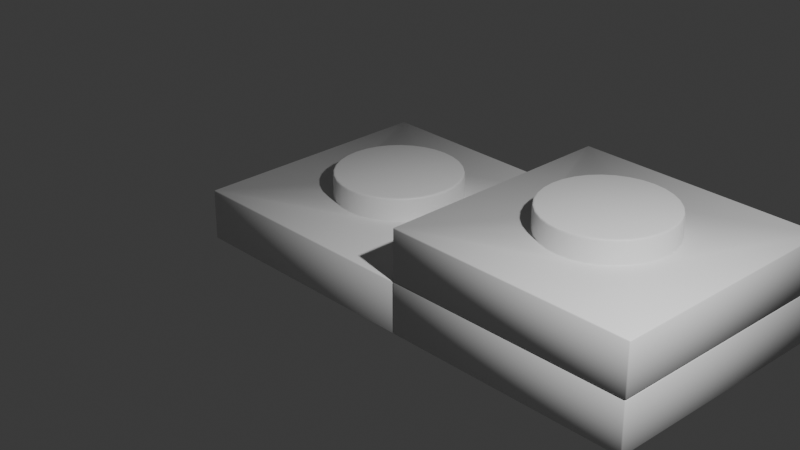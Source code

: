 # Source: lego-tile.blend  (saved by Blender 5.0.118; exported with 4.5.12 LTS)
import bpy
from mathutils import Matrix  # noqa: F401  (used for matrix-valued properties, if any)

bpy.ops.wm.read_factory_settings(use_empty=True)
scene = bpy.context.scene
scene.name = 'Scene'

# ---- collections
col_collection = bpy.data.collections.new('Collection'); scene.collection.children.link(col_collection)

# ---- materials (node trees are filled in below, after node groups)
mat_material = bpy.data.materials.new('Material')
mat_material.alpha_threshold = 0.0
mat_material.use_backface_culling_lightprobe_volume = False
mat_material.roughness = 0.5
mat_material.line_color = (0.0, 0.0, 0.0, 1.0)

# ---- material node trees
mat_material.use_nodes = True; mat_material.node_tree.nodes.clear()
_N = mat_material.node_tree.nodes; _L = mat_material.node_tree.links
n0 = _N.new('ShaderNodeOutputMaterial'); n0.name = 'Material Output'; n0.location = (200, 100)
n1 = _N.new('ShaderNodeBsdfPrincipled'); n1.name = 'Principled BSDF'; n1.location = (-200, 100)
_L.new(n1.outputs[0], n0.inputs[0])
n0.is_active_output = True

# ---- world
world_world = bpy.data.worlds.new('World'); scene.world = world_world
world_world.use_nodes = True; world_world.node_tree.nodes.clear()
_N = world_world.node_tree.nodes; _L = world_world.node_tree.links
n0 = _N.new('ShaderNodeOutputWorld'); n0.name = 'World Output'; n0.location = (200, 100)
n1 = _N.new('ShaderNodeBackground'); n1.name = 'Background'; n1.location = (-200, 100)
n1.inputs[0].default_value = (0.05088, 0.05088, 0.05088, 1.0)
_L.new(n1.outputs[0], n0.inputs[0])
n0.is_active_output = True
world_world.color = (0.05088, 0.05088, 0.05088)
world_world.sun_shadow_jitter_overblur = 0.0

# ---- cameras
cam_camera = bpy.data.cameras.new('Camera')
cam_camera.clip_end = 100.0
cam_camera.lens = 66.0
cam_camera.ortho_scale = 7.314

# ---- lights
light_light = bpy.data.lights.new('Light', 'POINT')
light_light.energy = 1000.0
light_light.shadow_soft_size = 0.1

# ---- meshes
me_cube = bpy.data.meshes.new('Cube')
me_cube.from_pydata([(1.0, 1.0, 0.2039), (1.0, 1.0, -0.2039), (1.0, -1.0, 0.2039), (1.164e-10, 0.49, 0.3897), (1.0, -1.0, -0.2039), (0.0, 0.5, 0.3797), (-1.0, 1.0, 0.2039), (-1.0, 1.0, -0.2039), (-1.0, -1.0, 0.2039), (0.09558, 0.4805, 0.3897), (-1.0, -1.0, -0.2039), (0.09755, 0.4904, 0.3797), (0.1875, 0.4527, 0.3897), (0.1913, 0.4619, 0.3797), (0.2722, 0.4074, 0.3897), (0.2778, 0.4157, 0.3797), (0.3464, 0.3464, 0.3897), (0.3536, 0.3536, 0.3797), (0.4074, 0.2722, 0.3897), (0.4157, 0.2778, 0.3797), (0.4527, 0.1875, 0.3897), (0.4619, 0.1913, 0.3797), (0.4805, 0.09558, 0.3897), (0.4904, 0.09755, 0.3797), (0.49, -1.164e-10, 0.3897), (0.5, 0.0, 0.3797), (0.4805, -0.09558, 0.3897), (0.4904, -0.09755, 0.3797), (0.4527, -0.1875, 0.3897), (0.4619, -0.1913, 0.3797), (0.4074, -0.2722, 0.3897), (0.4157, -0.2778, 0.3797), (0.3464, -0.3464, 0.3897), (0.3536, -0.3536, 0.3797), (0.2722, -0.4074, 0.3897), (0.2778, -0.4157, 0.3797), (0.1875, -0.4527, 0.3897), (0.1913, -0.4619, 0.3797), (0.09558, -0.4805, 0.3897), (0.09755, -0.4904, 0.3797), (-1.164e-10, -0.49, 0.3897), (0.0, -0.5, 0.3797), (-0.09558, -0.4805, 0.3897), (-0.09755, -0.4904, 0.3797), (-0.1875, -0.4527, 0.3897), (-0.1913, -0.4619, 0.3797), (-0.2722, -0.4074, 0.3897), (-0.2778, -0.4157, 0.3797), (-0.3464, -0.3464, 0.3897), (-0.3536, -0.3536, 0.3797), (-0.4074, -0.2722, 0.3897), (-0.4157, -0.2778, 0.3797), (-0.4527, -0.1875, 0.3897), (-0.4619, -0.1913, 0.3797), (-0.4805, -0.09558, 0.3897), (-0.4904, -0.09755, 0.3797), (-0.49, 1.164e-10, 0.3897), (-0.5, 0.0, 0.3797), (-0.4805, 0.09558, 0.3897), (-0.4904, 0.09755, 0.3797), (-0.4527, 0.1875, 0.3897), (-0.4619, 0.1913, 0.3797), (-0.4074, 0.2722, 0.3897), (-0.4157, 0.2778, 0.3797), (-0.3464, 0.3464, 0.3897), (-0.3536, 0.3536, 0.3797), (-0.2722, 0.4074, 0.3897), (-0.2778, 0.4157, 0.3797), (-0.1875, 0.4527, 0.3897), (-0.1913, 0.4619, 0.3797), (-0.09558, 0.4805, 0.3897), (-0.09755, 0.4904, 0.3797), (-0.5, 0.0, 0.2039), (-0.4904, -0.09755, 0.2039), (-0.4904, 0.09755, 0.2039), (-0.4157, -0.2778, 0.2039), (-0.4157, 0.2778, 0.2039), (-0.3536, -0.3536, 0.2039), (-0.4619, -0.1913, 0.2039), (-0.4619, 0.1913, 0.2039), (-0.2778, 0.4157, 0.2039), (-0.09755, 0.4904, 0.2039), (-0.1913, 0.4619, 0.2039), (0.09755, 0.4904, 0.2039), (0.3536, 0.3536, 0.2039), (0.2778, 0.4157, 0.2039), (0.1913, 0.4619, 0.2039), (0.0, 0.5, 0.2039), (-0.3536, 0.3536, 0.2039), (-0.2778, -0.4157, 0.2039), (-0.09755, -0.4904, 0.2039), (-0.1913, -0.4619, 0.2039), (0.09755, -0.4904, 0.2039), (0.2778, -0.4157, 0.2039), (0.1913, -0.4619, 0.2039), (0.0, -0.5, 0.2039), (0.4157, -0.2778, 0.2039), (0.4157, 0.2778, 0.2039), (0.5, 0.0, 0.2039), (0.4904, -0.09755, 0.2039), (0.4904, 0.09755, 0.2039), (0.4619, -0.1913, 0.2039), (0.4619, 0.1913, 0.2039), (0.3536, -0.3536, 0.2039)], [], [(77, 8, 2, 103, 93, 94, 92, 95, 90, 91, 89), (2, 0, 6, 8, 77, 75, 78, 73, 72, 74, 79, 76, 88, 80, 82, 81, 87, 83, 86, 85, 84, 97, 102, 100, 98, 99, 101, 96, 103), (4, 2, 8, 10), (10, 8, 6, 7), (7, 1, 4, 10), (1, 0, 2, 4), (7, 6, 0, 1), (11, 5, 3, 9), (13, 11, 9, 12), (15, 13, 12, 14), (17, 15, 14, 16), (19, 17, 16, 18), (21, 19, 18, 20), (23, 21, 20, 22), (25, 23, 22, 24), (27, 25, 24, 26), (29, 27, 26, 28), (31, 29, 28, 30), (33, 31, 30, 32), (35, 33, 32, 34), (37, 35, 34, 36), (39, 37, 36, 38), (41, 39, 38, 40), (43, 41, 40, 42), (45, 43, 42, 44), (47, 45, 44, 46), (49, 47, 46, 48), (51, 49, 48, 50), (53, 51, 50, 52), (55, 53, 52, 54), (57, 55, 54, 56), (59, 57, 56, 58), (61, 59, 58, 60), (63, 61, 60, 62), (65, 63, 62, 64), (67, 65, 64, 66), (69, 67, 66, 68), (71, 69, 68, 70), (5, 71, 70, 3), (87, 5, 11, 83), (81, 71, 5, 87), (12, 9, 3, 70, 68, 66, 64, 62, 60, 58, 56, 54, 52, 50, 48, 46, 44, 42, 40, 38, 36, 34, 32, 30, 28, 26, 24, 22, 20, 18, 16, 14), (83, 11, 13, 86), (86, 13, 15, 85), (85, 15, 17, 84), (84, 17, 19, 97), (97, 19, 21, 102), (102, 21, 23, 100), (100, 23, 25, 98), (98, 25, 27, 99), (99, 27, 29, 101), (101, 29, 31, 96), (96, 31, 33, 103), (103, 33, 35, 93), (93, 35, 37, 94), (94, 37, 39, 92), (92, 39, 41, 95), (95, 41, 43, 90), (90, 43, 45, 91), (91, 45, 47, 89), (89, 47, 49, 77), (77, 49, 51, 75), (75, 51, 53, 78), (78, 53, 55, 73), (73, 55, 57, 72), (72, 57, 59, 74), (74, 59, 61, 79), (79, 61, 63, 76), (76, 63, 65, 88), (88, 65, 67, 80), (80, 67, 69, 82), (82, 69, 71, 81)])
me_cube.polygons.foreach_set('use_smooth', [True] * 72)
_uv = me_cube.uv_layers.new(name='UVMap')
_uv.uv.foreach_set('vector', [0.7942, 0.6692, 0.875, 0.75, 0.625, 0.75, 0.7058, 0.6692, 0.7153, 0.677, 0.7261, 0.6827, 0.7378, 0.6863, 0.75, 0.6875, 0.7622, 0.6863, 0.7739, 0.6827, 0.7847, 0.677, 0.625, 0.75, 0.625, 0.5, 0.875, 0.5, 0.875, 0.75, 0.7942, 0.6692, 0.802, 0.6597, 0.8077, 0.6489, 0.8113, 0.6372, 0.8125, 0.625, 0.8113, 0.6128, 0.8077, 0.6011, 0.802, 0.5903, 0.7942, 0.5808, 0.7847, 0.573, 0.7739, 0.5673, 0.7622, 0.5637, 0.75, 0.5625, 0.7378, 0.5637, 0.7261, 0.5673, 0.7153, 0.573, 0.7058, 0.5808, 0.698, 0.5903, 0.6923, 0.6011, 0.6887, 0.6128, 0.6875, 0.625, 0.6887, 0.6372, 0.6923, 0.6489, 0.698, 0.6597, 0.7058, 0.6692, 0.375, 0.75, 0.625, 0.75, 0.625, 1.0, 0.375, 1.0, 0.375, 0.0, 0.625, 0.0, 0.625, 0.25, 0.375, 0.25, 0.125, 0.5, 0.375, 0.5, 0.375, 0.75, 0.125, 0.75, 0.375, 0.5, 0.625, 0.5, 0.625, 0.75, 0.375, 0.75, 0.375, 0.25, 0.625, 0.25, 0.625, 0.5, 0.375, 0.5, 0.2968, 0.4854, 0.25, 0.49, 0.25, 0.4852, 0.2959, 0.4807, 0.3418, 0.4717, 0.2968, 0.4854, 0.2959, 0.4807, 0.34, 0.4673, 0.3833, 0.4496, 0.3418, 0.4717, 0.34, 0.4673, 0.3807, 0.4455, 0.4197, 0.4197, 0.3833, 0.4496, 0.3807, 0.4455, 0.4163, 0.4163, 0.4496, 0.3833, 0.4197, 0.4197, 0.4163, 0.4163, 0.4455, 0.3807, 0.4717, 0.3418, 0.4496, 0.3833, 0.4455, 0.3807, 0.4673, 0.34, 0.4854, 0.2968, 0.4717, 0.3418, 0.4673, 0.34, 0.4807, 0.2959, 0.49, 0.25, 0.4854, 0.2968, 0.4807, 0.2959, 0.4852, 0.25, 0.4854, 0.2032, 0.49, 0.25, 0.4852, 0.25, 0.4807, 0.2041, 0.4717, 0.1582, 0.4854, 0.2032, 0.4807, 0.2041, 0.4673, 0.16, 0.4496, 0.1167, 0.4717, 0.1582, 0.4673, 0.16, 0.4455, 0.1193, 0.4197, 0.08029, 0.4496, 0.1167, 0.4455, 0.1193, 0.4163, 0.0837, 0.3833, 0.05045, 0.4197, 0.08029, 0.4163, 0.0837, 0.3807, 0.05446, 0.3418, 0.02827, 0.3833, 0.05045, 0.3807, 0.05446, 0.34, 0.03272, 0.2968, 0.01461, 0.3418, 0.02827, 0.34, 0.03272, 0.2959, 0.01934, 0.25, 0.01, 0.2968, 0.01461, 0.2959, 0.01934, 0.25, 0.01482, 0.2032, 0.01461, 0.25, 0.01, 0.25, 0.01482, 0.2041, 0.01934, 0.1582, 0.02827, 0.2032, 0.01461, 0.2041, 0.01934, 0.16, 0.03272, 0.1167, 0.05045, 0.1582, 0.02827, 0.16, 0.03272, 0.1193, 0.05446, 0.08029, 0.08029, 0.1167, 0.05045, 0.1193, 0.05446, 0.0837, 0.0837, 0.05045, 0.1167, 0.08029, 0.08029, 0.0837, 0.0837, 0.05446, 0.1193, 0.02827, 0.1582, 0.05045, 0.1167, 0.05446, 0.1193, 0.03272, 0.16, 0.01461, 0.2032, 0.02827, 0.1582, 0.03272, 0.16, 0.01934, 0.2041, 0.01, 0.25, 0.01461, 0.2032, 0.01934, 0.2041, 0.01482, 0.25, 0.01461, 0.2968, 0.01, 0.25, 0.01482, 0.25, 0.01934, 0.2959, 0.02827, 0.3418, 0.01461, 0.2968, 0.01934, 0.2959, 0.03272, 0.34, 0.05045, 0.3833, 0.02827, 0.3418, 0.03272, 0.34, 0.05446, 0.3807, 0.08029, 0.4197, 0.05045, 0.3833, 0.05446, 0.3807, 0.0837, 0.4163, 0.1167, 0.4496, 0.08029, 0.4197, 0.0837, 0.4163, 0.1193, 0.4455, 0.1582, 0.4717, 0.1167, 0.4496, 0.1193, 0.4455, 0.16, 0.4673, 0.2032, 0.4854, 0.1582, 0.4717, 0.16, 0.4673, 0.2041, 0.4807, 0.25, 0.49, 0.2032, 0.4854, 0.2041, 0.4807, 0.25, 0.4852, 1.0, 0.6284, 1.0, 0.98, 0.9688, 0.98, 0.9688, 0.6284, 0.03125, 0.6284, 0.03125, 0.98, 0.0, 0.98, 0.0, 0.6284, 0.34, 0.4673, 0.2959, 0.4807, 0.25, 0.4852, 0.1193, 0.4455, 0.0837, 0.4163, 0.05446, 0.3807, 0.03272, 0.34, 0.01934, 0.2959, 0.01482, 0.25, 0.01934, 0.2041, 0.03272, 0.16, 0.05446, 0.1193, 0.0837, 0.0837, 0.1193, 0.05446, 0.16, 0.03272, 0.2041, 0.01934, 0.25, 0.01482, 0.2959, 0.01934, 0.34, 0.03272, 0.3807, 0.05446, 0.4163, 0.0837, 0.4455, 0.1193, 0.4673, 0.16, 0.4807, 0.2041, 0.4852, 0.25, 0.4807, 0.2959, 0.4673, 0.34, 0.4455, 0.3807, 0.4163, 0.4163, 0.3807, 0.4455, 0.34, 0.4673, 0.2959, 0.4807, 0.9688, 0.6284, 0.9688, 0.98, 0.9375, 0.98, 0.9375, 0.6284, 0.9375, 0.6284, 0.9375, 0.98, 0.9062, 0.98, 0.9062, 0.6284, 0.9062, 0.6284, 0.9062, 0.98, 0.875, 0.98, 0.875, 0.6284, 0.875, 0.6284, 0.875, 0.98, 0.8438, 0.98, 0.8438, 0.6284, 0.8438, 0.6284, 0.8438, 0.98, 0.8125, 0.98, 0.8125, 0.6284, 0.8125, 0.6284, 0.8125, 0.98, 0.7812, 0.98, 0.7812, 0.6284, 0.7812, 0.6284, 0.7812, 0.98, 0.75, 0.98, 0.75, 0.6284, 0.75, 0.6284, 0.75, 0.98, 0.7188, 0.98, 0.7188, 0.6284, 0.7188, 0.6284, 0.7188, 0.98, 0.6875, 0.98, 0.6875, 0.6284, 0.6875, 0.6284, 0.6875, 0.98, 0.6562, 0.98, 0.6562, 0.6284, 0.6562, 0.6284, 0.6562, 0.98, 0.625, 0.98, 0.625, 0.6284, 0.625, 0.6284, 0.625, 0.98, 0.5938, 0.98, 0.5938, 0.6284, 0.5938, 0.6284, 0.5938, 0.98, 0.5625, 0.98, 0.5625, 0.6284, 0.5625, 0.6284, 0.5625, 0.98, 0.5312, 0.98, 0.5312, 0.6284, 0.5312, 0.6284, 0.5312, 0.98, 0.5, 0.98, 0.5, 0.6284, 0.5, 0.6284, 0.5, 0.98, 0.4688, 0.98, 0.4688, 0.6284, 0.4688, 0.6284, 0.4688, 0.98, 0.4375, 0.98, 0.4375, 0.6284, 0.4375, 0.6284, 0.4375, 0.98, 0.4062, 0.98, 0.4062, 0.6284, 0.4062, 0.6284, 0.4062, 0.98, 0.375, 0.98, 0.375, 0.6284, 0.375, 0.6284, 0.375, 0.98, 0.3438, 0.98, 0.3438, 0.6284, 0.3438, 0.6284, 0.3438, 0.98, 0.3125, 0.98, 0.3125, 0.6284, 0.3125, 0.6284, 0.3125, 0.98, 0.2812, 0.98, 0.2812, 0.6284, 0.2812, 0.6284, 0.2812, 0.98, 0.25, 0.98, 0.25, 0.6284, 0.25, 0.6284, 0.25, 0.98, 0.2188, 0.98, 0.2188, 0.6284, 0.2188, 0.6284, 0.2188, 0.98, 0.1875, 0.98, 0.1875, 0.6284, 0.1875, 0.6284, 0.1875, 0.98, 0.1562, 0.98, 0.1562, 0.6284, 0.1562, 0.6284, 0.1562, 0.98, 0.125, 0.98, 0.125, 0.6284, 0.125, 0.6284, 0.125, 0.98, 0.09375, 0.98, 0.09375, 0.6284, 0.09375, 0.6284, 0.09375, 0.98, 0.0625, 0.98, 0.0625, 0.6284, 0.0625, 0.6284, 0.0625, 0.98, 0.03125, 0.98, 0.03125, 0.6284])
me_cube.materials.append(mat_material)
me_cube.use_mirror_vertex_groups = False
me_cube.update()
me_cube_001 = bpy.data.meshes.new('Cube.001')
me_cube_001.from_pydata([(1.0, 1.0, 0.2039), (1.0, 1.0, -0.2039), (1.0, -1.0, 0.2039), (1.164e-10, 0.49, 0.3897), (1.0, -1.0, -0.2039), (0.0, 0.5, 0.3797), (-1.0, 1.0, 0.2039), (-1.0, 1.0, -0.2039), (-1.0, -1.0, 0.2039), (0.09558, 0.4805, 0.3897), (-1.0, -1.0, -0.2039), (0.09755, 0.4904, 0.3797), (0.1875, 0.4527, 0.3897), (0.1913, 0.4619, 0.3797), (0.2722, 0.4074, 0.3897), (0.2778, 0.4157, 0.3797), (0.3464, 0.3464, 0.3897), (0.3536, 0.3536, 0.3797), (0.4074, 0.2722, 0.3897), (0.4157, 0.2778, 0.3797), (0.4527, 0.1875, 0.3897), (0.4619, 0.1913, 0.3797), (0.4805, 0.09558, 0.3897), (0.4904, 0.09755, 0.3797), (0.49, -1.164e-10, 0.3897), (0.5, 0.0, 0.3797), (0.4805, -0.09558, 0.3897), (0.4904, -0.09755, 0.3797), (0.4527, -0.1875, 0.3897), (0.4619, -0.1913, 0.3797), (0.4074, -0.2722, 0.3897), (0.4157, -0.2778, 0.3797), (0.3464, -0.3464, 0.3897), (0.3536, -0.3536, 0.3797), (0.2722, -0.4074, 0.3897), (0.2778, -0.4157, 0.3797), (0.1875, -0.4527, 0.3897), (0.1913, -0.4619, 0.3797), (0.09558, -0.4805, 0.3897), (0.09755, -0.4904, 0.3797), (-1.164e-10, -0.49, 0.3897), (0.0, -0.5, 0.3797), (-0.09558, -0.4805, 0.3897), (-0.09755, -0.4904, 0.3797), (-0.1875, -0.4527, 0.3897), (-0.1913, -0.4619, 0.3797), (-0.2722, -0.4074, 0.3897), (-0.2778, -0.4157, 0.3797), (-0.3464, -0.3464, 0.3897), (-0.3536, -0.3536, 0.3797), (-0.4074, -0.2722, 0.3897), (-0.4157, -0.2778, 0.3797), (-0.4527, -0.1875, 0.3897), (-0.4619, -0.1913, 0.3797), (-0.4805, -0.09558, 0.3897), (-0.4904, -0.09755, 0.3797), (-0.49, 1.164e-10, 0.3897), (-0.5, 0.0, 0.3797), (-0.4805, 0.09558, 0.3897), (-0.4904, 0.09755, 0.3797), (-0.4527, 0.1875, 0.3897), (-0.4619, 0.1913, 0.3797), (-0.4074, 0.2722, 0.3897), (-0.4157, 0.2778, 0.3797), (-0.3464, 0.3464, 0.3897), (-0.3536, 0.3536, 0.3797), (-0.2722, 0.4074, 0.3897), (-0.2778, 0.4157, 0.3797), (-0.1875, 0.4527, 0.3897), (-0.1913, 0.4619, 0.3797), (-0.09558, 0.4805, 0.3897), (-0.09755, 0.4904, 0.3797), (-0.5, 0.0, 0.2039), (-0.4904, -0.09755, 0.2039), (-0.4904, 0.09755, 0.2039), (-0.4157, -0.2778, 0.2039), (-0.4157, 0.2778, 0.2039), (-0.3536, -0.3536, 0.2039), (-0.4619, -0.1913, 0.2039), (-0.4619, 0.1913, 0.2039), (-0.2778, 0.4157, 0.2039), (-0.09755, 0.4904, 0.2039), (-0.1913, 0.4619, 0.2039), (0.09755, 0.4904, 0.2039), (0.3536, 0.3536, 0.2039), (0.2778, 0.4157, 0.2039), (0.1913, 0.4619, 0.2039), (0.0, 0.5, 0.2039), (-0.3536, 0.3536, 0.2039), (-0.2778, -0.4157, 0.2039), (-0.09755, -0.4904, 0.2039), (-0.1913, -0.4619, 0.2039), (0.09755, -0.4904, 0.2039), (0.2778, -0.4157, 0.2039), (0.1913, -0.4619, 0.2039), (0.0, -0.5, 0.2039), (0.4157, -0.2778, 0.2039), (0.4157, 0.2778, 0.2039), (0.5, 0.0, 0.2039), (0.4904, -0.09755, 0.2039), (0.4904, 0.09755, 0.2039), (0.4619, -0.1913, 0.2039), (0.4619, 0.1913, 0.2039), (0.3536, -0.3536, 0.2039)], [], [(77, 8, 2, 103, 93, 94, 92, 95, 90, 91, 89), (2, 0, 6, 8, 77, 75, 78, 73, 72, 74, 79, 76, 88, 80, 82, 81, 87, 83, 86, 85, 84, 97, 102, 100, 98, 99, 101, 96, 103), (4, 2, 8, 10), (10, 8, 6, 7), (7, 1, 4, 10), (1, 0, 2, 4), (7, 6, 0, 1), (11, 5, 3, 9), (13, 11, 9, 12), (15, 13, 12, 14), (17, 15, 14, 16), (19, 17, 16, 18), (21, 19, 18, 20), (23, 21, 20, 22), (25, 23, 22, 24), (27, 25, 24, 26), (29, 27, 26, 28), (31, 29, 28, 30), (33, 31, 30, 32), (35, 33, 32, 34), (37, 35, 34, 36), (39, 37, 36, 38), (41, 39, 38, 40), (43, 41, 40, 42), (45, 43, 42, 44), (47, 45, 44, 46), (49, 47, 46, 48), (51, 49, 48, 50), (53, 51, 50, 52), (55, 53, 52, 54), (57, 55, 54, 56), (59, 57, 56, 58), (61, 59, 58, 60), (63, 61, 60, 62), (65, 63, 62, 64), (67, 65, 64, 66), (69, 67, 66, 68), (71, 69, 68, 70), (5, 71, 70, 3), (87, 5, 11, 83), (81, 71, 5, 87), (12, 9, 3, 70, 68, 66, 64, 62, 60, 58, 56, 54, 52, 50, 48, 46, 44, 42, 40, 38, 36, 34, 32, 30, 28, 26, 24, 22, 20, 18, 16, 14), (83, 11, 13, 86), (86, 13, 15, 85), (85, 15, 17, 84), (84, 17, 19, 97), (97, 19, 21, 102), (102, 21, 23, 100), (100, 23, 25, 98), (98, 25, 27, 99), (99, 27, 29, 101), (101, 29, 31, 96), (96, 31, 33, 103), (103, 33, 35, 93), (93, 35, 37, 94), (94, 37, 39, 92), (92, 39, 41, 95), (95, 41, 43, 90), (90, 43, 45, 91), (91, 45, 47, 89), (89, 47, 49, 77), (77, 49, 51, 75), (75, 51, 53, 78), (78, 53, 55, 73), (73, 55, 57, 72), (72, 57, 59, 74), (74, 59, 61, 79), (79, 61, 63, 76), (76, 63, 65, 88), (88, 65, 67, 80), (80, 67, 69, 82), (82, 69, 71, 81)])
me_cube_001.polygons.foreach_set('use_smooth', [True] * 72)
_uv = me_cube_001.uv_layers.new(name='UVMap')
_uv.uv.foreach_set('vector', [0.7942, 0.6692, 0.875, 0.75, 0.625, 0.75, 0.7058, 0.6692, 0.7153, 0.677, 0.7261, 0.6827, 0.7378, 0.6863, 0.75, 0.6875, 0.7622, 0.6863, 0.7739, 0.6827, 0.7847, 0.677, 0.625, 0.75, 0.625, 0.5, 0.875, 0.5, 0.875, 0.75, 0.7942, 0.6692, 0.802, 0.6597, 0.8077, 0.6489, 0.8113, 0.6372, 0.8125, 0.625, 0.8113, 0.6128, 0.8077, 0.6011, 0.802, 0.5903, 0.7942, 0.5808, 0.7847, 0.573, 0.7739, 0.5673, 0.7622, 0.5637, 0.75, 0.5625, 0.7378, 0.5637, 0.7261, 0.5673, 0.7153, 0.573, 0.7058, 0.5808, 0.698, 0.5903, 0.6923, 0.6011, 0.6887, 0.6128, 0.6875, 0.625, 0.6887, 0.6372, 0.6923, 0.6489, 0.698, 0.6597, 0.7058, 0.6692, 0.375, 0.75, 0.625, 0.75, 0.625, 1.0, 0.375, 1.0, 0.375, 0.0, 0.625, 0.0, 0.625, 0.25, 0.375, 0.25, 0.125, 0.5, 0.375, 0.5, 0.375, 0.75, 0.125, 0.75, 0.375, 0.5, 0.625, 0.5, 0.625, 0.75, 0.375, 0.75, 0.375, 0.25, 0.625, 0.25, 0.625, 0.5, 0.375, 0.5, 0.2968, 0.4854, 0.25, 0.49, 0.25, 0.4852, 0.2959, 0.4807, 0.3418, 0.4717, 0.2968, 0.4854, 0.2959, 0.4807, 0.34, 0.4673, 0.3833, 0.4496, 0.3418, 0.4717, 0.34, 0.4673, 0.3807, 0.4455, 0.4197, 0.4197, 0.3833, 0.4496, 0.3807, 0.4455, 0.4163, 0.4163, 0.4496, 0.3833, 0.4197, 0.4197, 0.4163, 0.4163, 0.4455, 0.3807, 0.4717, 0.3418, 0.4496, 0.3833, 0.4455, 0.3807, 0.4673, 0.34, 0.4854, 0.2968, 0.4717, 0.3418, 0.4673, 0.34, 0.4807, 0.2959, 0.49, 0.25, 0.4854, 0.2968, 0.4807, 0.2959, 0.4852, 0.25, 0.4854, 0.2032, 0.49, 0.25, 0.4852, 0.25, 0.4807, 0.2041, 0.4717, 0.1582, 0.4854, 0.2032, 0.4807, 0.2041, 0.4673, 0.16, 0.4496, 0.1167, 0.4717, 0.1582, 0.4673, 0.16, 0.4455, 0.1193, 0.4197, 0.08029, 0.4496, 0.1167, 0.4455, 0.1193, 0.4163, 0.0837, 0.3833, 0.05045, 0.4197, 0.08029, 0.4163, 0.0837, 0.3807, 0.05446, 0.3418, 0.02827, 0.3833, 0.05045, 0.3807, 0.05446, 0.34, 0.03272, 0.2968, 0.01461, 0.3418, 0.02827, 0.34, 0.03272, 0.2959, 0.01934, 0.25, 0.01, 0.2968, 0.01461, 0.2959, 0.01934, 0.25, 0.01482, 0.2032, 0.01461, 0.25, 0.01, 0.25, 0.01482, 0.2041, 0.01934, 0.1582, 0.02827, 0.2032, 0.01461, 0.2041, 0.01934, 0.16, 0.03272, 0.1167, 0.05045, 0.1582, 0.02827, 0.16, 0.03272, 0.1193, 0.05446, 0.08029, 0.08029, 0.1167, 0.05045, 0.1193, 0.05446, 0.0837, 0.0837, 0.05045, 0.1167, 0.08029, 0.08029, 0.0837, 0.0837, 0.05446, 0.1193, 0.02827, 0.1582, 0.05045, 0.1167, 0.05446, 0.1193, 0.03272, 0.16, 0.01461, 0.2032, 0.02827, 0.1582, 0.03272, 0.16, 0.01934, 0.2041, 0.01, 0.25, 0.01461, 0.2032, 0.01934, 0.2041, 0.01482, 0.25, 0.01461, 0.2968, 0.01, 0.25, 0.01482, 0.25, 0.01934, 0.2959, 0.02827, 0.3418, 0.01461, 0.2968, 0.01934, 0.2959, 0.03272, 0.34, 0.05045, 0.3833, 0.02827, 0.3418, 0.03272, 0.34, 0.05446, 0.3807, 0.08029, 0.4197, 0.05045, 0.3833, 0.05446, 0.3807, 0.0837, 0.4163, 0.1167, 0.4496, 0.08029, 0.4197, 0.0837, 0.4163, 0.1193, 0.4455, 0.1582, 0.4717, 0.1167, 0.4496, 0.1193, 0.4455, 0.16, 0.4673, 0.2032, 0.4854, 0.1582, 0.4717, 0.16, 0.4673, 0.2041, 0.4807, 0.25, 0.49, 0.2032, 0.4854, 0.2041, 0.4807, 0.25, 0.4852, 1.0, 0.6284, 1.0, 0.98, 0.9688, 0.98, 0.9688, 0.6284, 0.03125, 0.6284, 0.03125, 0.98, 0.0, 0.98, 0.0, 0.6284, 0.34, 0.4673, 0.2959, 0.4807, 0.25, 0.4852, 0.1193, 0.4455, 0.0837, 0.4163, 0.05446, 0.3807, 0.03272, 0.34, 0.01934, 0.2959, 0.01482, 0.25, 0.01934, 0.2041, 0.03272, 0.16, 0.05446, 0.1193, 0.0837, 0.0837, 0.1193, 0.05446, 0.16, 0.03272, 0.2041, 0.01934, 0.25, 0.01482, 0.2959, 0.01934, 0.34, 0.03272, 0.3807, 0.05446, 0.4163, 0.0837, 0.4455, 0.1193, 0.4673, 0.16, 0.4807, 0.2041, 0.4852, 0.25, 0.4807, 0.2959, 0.4673, 0.34, 0.4455, 0.3807, 0.4163, 0.4163, 0.3807, 0.4455, 0.34, 0.4673, 0.2959, 0.4807, 0.9688, 0.6284, 0.9688, 0.98, 0.9375, 0.98, 0.9375, 0.6284, 0.9375, 0.6284, 0.9375, 0.98, 0.9062, 0.98, 0.9062, 0.6284, 0.9062, 0.6284, 0.9062, 0.98, 0.875, 0.98, 0.875, 0.6284, 0.875, 0.6284, 0.875, 0.98, 0.8438, 0.98, 0.8438, 0.6284, 0.8438, 0.6284, 0.8438, 0.98, 0.8125, 0.98, 0.8125, 0.6284, 0.8125, 0.6284, 0.8125, 0.98, 0.7812, 0.98, 0.7812, 0.6284, 0.7812, 0.6284, 0.7812, 0.98, 0.75, 0.98, 0.75, 0.6284, 0.75, 0.6284, 0.75, 0.98, 0.7188, 0.98, 0.7188, 0.6284, 0.7188, 0.6284, 0.7188, 0.98, 0.6875, 0.98, 0.6875, 0.6284, 0.6875, 0.6284, 0.6875, 0.98, 0.6562, 0.98, 0.6562, 0.6284, 0.6562, 0.6284, 0.6562, 0.98, 0.625, 0.98, 0.625, 0.6284, 0.625, 0.6284, 0.625, 0.98, 0.5938, 0.98, 0.5938, 0.6284, 0.5938, 0.6284, 0.5938, 0.98, 0.5625, 0.98, 0.5625, 0.6284, 0.5625, 0.6284, 0.5625, 0.98, 0.5312, 0.98, 0.5312, 0.6284, 0.5312, 0.6284, 0.5312, 0.98, 0.5, 0.98, 0.5, 0.6284, 0.5, 0.6284, 0.5, 0.98, 0.4688, 0.98, 0.4688, 0.6284, 0.4688, 0.6284, 0.4688, 0.98, 0.4375, 0.98, 0.4375, 0.6284, 0.4375, 0.6284, 0.4375, 0.98, 0.4062, 0.98, 0.4062, 0.6284, 0.4062, 0.6284, 0.4062, 0.98, 0.375, 0.98, 0.375, 0.6284, 0.375, 0.6284, 0.375, 0.98, 0.3438, 0.98, 0.3438, 0.6284, 0.3438, 0.6284, 0.3438, 0.98, 0.3125, 0.98, 0.3125, 0.6284, 0.3125, 0.6284, 0.3125, 0.98, 0.2812, 0.98, 0.2812, 0.6284, 0.2812, 0.6284, 0.2812, 0.98, 0.25, 0.98, 0.25, 0.6284, 0.25, 0.6284, 0.25, 0.98, 0.2188, 0.98, 0.2188, 0.6284, 0.2188, 0.6284, 0.2188, 0.98, 0.1875, 0.98, 0.1875, 0.6284, 0.1875, 0.6284, 0.1875, 0.98, 0.1562, 0.98, 0.1562, 0.6284, 0.1562, 0.6284, 0.1562, 0.98, 0.125, 0.98, 0.125, 0.6284, 0.125, 0.6284, 0.125, 0.98, 0.09375, 0.98, 0.09375, 0.6284, 0.09375, 0.6284, 0.09375, 0.98, 0.0625, 0.98, 0.0625, 0.6284, 0.0625, 0.6284, 0.0625, 0.98, 0.03125, 0.98, 0.03125, 0.6284])
me_cube_001.materials.append(mat_material)
me_cube_001.use_mirror_vertex_groups = False
me_cube_001.update()
me_cube_002 = bpy.data.meshes.new('Cube.002')
me_cube_002.from_pydata([(1.0, 1.0, 0.2039), (1.0, 1.0, -0.2039), (1.0, -1.0, 0.2039), (1.164e-10, 0.49, 0.3897), (1.0, -1.0, -0.2039), (0.0, 0.5, 0.3797), (-1.0, 1.0, 0.2039), (-1.0, 1.0, -0.2039), (-1.0, -1.0, 0.2039), (0.09558, 0.4805, 0.3897), (-1.0, -1.0, -0.2039), (0.09755, 0.4904, 0.3797), (0.1875, 0.4527, 0.3897), (0.1913, 0.4619, 0.3797), (0.2722, 0.4074, 0.3897), (0.2778, 0.4157, 0.3797), (0.3464, 0.3464, 0.3897), (0.3536, 0.3536, 0.3797), (0.4074, 0.2722, 0.3897), (0.4157, 0.2778, 0.3797), (0.4527, 0.1875, 0.3897), (0.4619, 0.1913, 0.3797), (0.4805, 0.09558, 0.3897), (0.4904, 0.09755, 0.3797), (0.49, -1.164e-10, 0.3897), (0.5, 0.0, 0.3797), (0.4805, -0.09558, 0.3897), (0.4904, -0.09755, 0.3797), (0.4527, -0.1875, 0.3897), (0.4619, -0.1913, 0.3797), (0.4074, -0.2722, 0.3897), (0.4157, -0.2778, 0.3797), (0.3464, -0.3464, 0.3897), (0.3536, -0.3536, 0.3797), (0.2722, -0.4074, 0.3897), (0.2778, -0.4157, 0.3797), (0.1875, -0.4527, 0.3897), (0.1913, -0.4619, 0.3797), (0.09558, -0.4805, 0.3897), (0.09755, -0.4904, 0.3797), (-1.164e-10, -0.49, 0.3897), (0.0, -0.5, 0.3797), (-0.09558, -0.4805, 0.3897), (-0.09755, -0.4904, 0.3797), (-0.1875, -0.4527, 0.3897), (-0.1913, -0.4619, 0.3797), (-0.2722, -0.4074, 0.3897), (-0.2778, -0.4157, 0.3797), (-0.3464, -0.3464, 0.3897), (-0.3536, -0.3536, 0.3797), (-0.4074, -0.2722, 0.3897), (-0.4157, -0.2778, 0.3797), (-0.4527, -0.1875, 0.3897), (-0.4619, -0.1913, 0.3797), (-0.4805, -0.09558, 0.3897), (-0.4904, -0.09755, 0.3797), (-0.49, 1.164e-10, 0.3897), (-0.5, 0.0, 0.3797), (-0.4805, 0.09558, 0.3897), (-0.4904, 0.09755, 0.3797), (-0.4527, 0.1875, 0.3897), (-0.4619, 0.1913, 0.3797), (-0.4074, 0.2722, 0.3897), (-0.4157, 0.2778, 0.3797), (-0.3464, 0.3464, 0.3897), (-0.3536, 0.3536, 0.3797), (-0.2722, 0.4074, 0.3897), (-0.2778, 0.4157, 0.3797), (-0.1875, 0.4527, 0.3897), (-0.1913, 0.4619, 0.3797), (-0.09558, 0.4805, 0.3897), (-0.09755, 0.4904, 0.3797), (-0.5, 0.0, 0.2039), (-0.4904, -0.09755, 0.2039), (-0.4904, 0.09755, 0.2039), (-0.4157, -0.2778, 0.2039), (-0.4157, 0.2778, 0.2039), (-0.3536, -0.3536, 0.2039), (-0.4619, -0.1913, 0.2039), (-0.4619, 0.1913, 0.2039), (-0.2778, 0.4157, 0.2039), (-0.09755, 0.4904, 0.2039), (-0.1913, 0.4619, 0.2039), (0.09755, 0.4904, 0.2039), (0.3536, 0.3536, 0.2039), (0.2778, 0.4157, 0.2039), (0.1913, 0.4619, 0.2039), (0.0, 0.5, 0.2039), (-0.3536, 0.3536, 0.2039), (-0.2778, -0.4157, 0.2039), (-0.09755, -0.4904, 0.2039), (-0.1913, -0.4619, 0.2039), (0.09755, -0.4904, 0.2039), (0.2778, -0.4157, 0.2039), (0.1913, -0.4619, 0.2039), (0.0, -0.5, 0.2039), (0.4157, -0.2778, 0.2039), (0.4157, 0.2778, 0.2039), (0.5, 0.0, 0.2039), (0.4904, -0.09755, 0.2039), (0.4904, 0.09755, 0.2039), (0.4619, -0.1913, 0.2039), (0.4619, 0.1913, 0.2039), (0.3536, -0.3536, 0.2039)], [], [(77, 8, 2, 103, 93, 94, 92, 95, 90, 91, 89), (2, 0, 6, 8, 77, 75, 78, 73, 72, 74, 79, 76, 88, 80, 82, 81, 87, 83, 86, 85, 84, 97, 102, 100, 98, 99, 101, 96, 103), (4, 2, 8, 10), (10, 8, 6, 7), (7, 1, 4, 10), (1, 0, 2, 4), (7, 6, 0, 1), (11, 5, 3, 9), (13, 11, 9, 12), (15, 13, 12, 14), (17, 15, 14, 16), (19, 17, 16, 18), (21, 19, 18, 20), (23, 21, 20, 22), (25, 23, 22, 24), (27, 25, 24, 26), (29, 27, 26, 28), (31, 29, 28, 30), (33, 31, 30, 32), (35, 33, 32, 34), (37, 35, 34, 36), (39, 37, 36, 38), (41, 39, 38, 40), (43, 41, 40, 42), (45, 43, 42, 44), (47, 45, 44, 46), (49, 47, 46, 48), (51, 49, 48, 50), (53, 51, 50, 52), (55, 53, 52, 54), (57, 55, 54, 56), (59, 57, 56, 58), (61, 59, 58, 60), (63, 61, 60, 62), (65, 63, 62, 64), (67, 65, 64, 66), (69, 67, 66, 68), (71, 69, 68, 70), (5, 71, 70, 3), (87, 5, 11, 83), (81, 71, 5, 87), (12, 9, 3, 70, 68, 66, 64, 62, 60, 58, 56, 54, 52, 50, 48, 46, 44, 42, 40, 38, 36, 34, 32, 30, 28, 26, 24, 22, 20, 18, 16, 14), (83, 11, 13, 86), (86, 13, 15, 85), (85, 15, 17, 84), (84, 17, 19, 97), (97, 19, 21, 102), (102, 21, 23, 100), (100, 23, 25, 98), (98, 25, 27, 99), (99, 27, 29, 101), (101, 29, 31, 96), (96, 31, 33, 103), (103, 33, 35, 93), (93, 35, 37, 94), (94, 37, 39, 92), (92, 39, 41, 95), (95, 41, 43, 90), (90, 43, 45, 91), (91, 45, 47, 89), (89, 47, 49, 77), (77, 49, 51, 75), (75, 51, 53, 78), (78, 53, 55, 73), (73, 55, 57, 72), (72, 57, 59, 74), (74, 59, 61, 79), (79, 61, 63, 76), (76, 63, 65, 88), (88, 65, 67, 80), (80, 67, 69, 82), (82, 69, 71, 81)])
me_cube_002.polygons.foreach_set('use_smooth', [True] * 72)
_uv = me_cube_002.uv_layers.new(name='UVMap')
_uv.uv.foreach_set('vector', [0.7942, 0.6692, 0.875, 0.75, 0.625, 0.75, 0.7058, 0.6692, 0.7153, 0.677, 0.7261, 0.6827, 0.7378, 0.6863, 0.75, 0.6875, 0.7622, 0.6863, 0.7739, 0.6827, 0.7847, 0.677, 0.625, 0.75, 0.625, 0.5, 0.875, 0.5, 0.875, 0.75, 0.7942, 0.6692, 0.802, 0.6597, 0.8077, 0.6489, 0.8113, 0.6372, 0.8125, 0.625, 0.8113, 0.6128, 0.8077, 0.6011, 0.802, 0.5903, 0.7942, 0.5808, 0.7847, 0.573, 0.7739, 0.5673, 0.7622, 0.5637, 0.75, 0.5625, 0.7378, 0.5637, 0.7261, 0.5673, 0.7153, 0.573, 0.7058, 0.5808, 0.698, 0.5903, 0.6923, 0.6011, 0.6887, 0.6128, 0.6875, 0.625, 0.6887, 0.6372, 0.6923, 0.6489, 0.698, 0.6597, 0.7058, 0.6692, 0.375, 0.75, 0.625, 0.75, 0.625, 1.0, 0.375, 1.0, 0.375, 0.0, 0.625, 0.0, 0.625, 0.25, 0.375, 0.25, 0.125, 0.5, 0.375, 0.5, 0.375, 0.75, 0.125, 0.75, 0.375, 0.5, 0.625, 0.5, 0.625, 0.75, 0.375, 0.75, 0.375, 0.25, 0.625, 0.25, 0.625, 0.5, 0.375, 0.5, 0.2968, 0.4854, 0.25, 0.49, 0.25, 0.4852, 0.2959, 0.4807, 0.3418, 0.4717, 0.2968, 0.4854, 0.2959, 0.4807, 0.34, 0.4673, 0.3833, 0.4496, 0.3418, 0.4717, 0.34, 0.4673, 0.3807, 0.4455, 0.4197, 0.4197, 0.3833, 0.4496, 0.3807, 0.4455, 0.4163, 0.4163, 0.4496, 0.3833, 0.4197, 0.4197, 0.4163, 0.4163, 0.4455, 0.3807, 0.4717, 0.3418, 0.4496, 0.3833, 0.4455, 0.3807, 0.4673, 0.34, 0.4854, 0.2968, 0.4717, 0.3418, 0.4673, 0.34, 0.4807, 0.2959, 0.49, 0.25, 0.4854, 0.2968, 0.4807, 0.2959, 0.4852, 0.25, 0.4854, 0.2032, 0.49, 0.25, 0.4852, 0.25, 0.4807, 0.2041, 0.4717, 0.1582, 0.4854, 0.2032, 0.4807, 0.2041, 0.4673, 0.16, 0.4496, 0.1167, 0.4717, 0.1582, 0.4673, 0.16, 0.4455, 0.1193, 0.4197, 0.08029, 0.4496, 0.1167, 0.4455, 0.1193, 0.4163, 0.0837, 0.3833, 0.05045, 0.4197, 0.08029, 0.4163, 0.0837, 0.3807, 0.05446, 0.3418, 0.02827, 0.3833, 0.05045, 0.3807, 0.05446, 0.34, 0.03272, 0.2968, 0.01461, 0.3418, 0.02827, 0.34, 0.03272, 0.2959, 0.01934, 0.25, 0.01, 0.2968, 0.01461, 0.2959, 0.01934, 0.25, 0.01482, 0.2032, 0.01461, 0.25, 0.01, 0.25, 0.01482, 0.2041, 0.01934, 0.1582, 0.02827, 0.2032, 0.01461, 0.2041, 0.01934, 0.16, 0.03272, 0.1167, 0.05045, 0.1582, 0.02827, 0.16, 0.03272, 0.1193, 0.05446, 0.08029, 0.08029, 0.1167, 0.05045, 0.1193, 0.05446, 0.0837, 0.0837, 0.05045, 0.1167, 0.08029, 0.08029, 0.0837, 0.0837, 0.05446, 0.1193, 0.02827, 0.1582, 0.05045, 0.1167, 0.05446, 0.1193, 0.03272, 0.16, 0.01461, 0.2032, 0.02827, 0.1582, 0.03272, 0.16, 0.01934, 0.2041, 0.01, 0.25, 0.01461, 0.2032, 0.01934, 0.2041, 0.01482, 0.25, 0.01461, 0.2968, 0.01, 0.25, 0.01482, 0.25, 0.01934, 0.2959, 0.02827, 0.3418, 0.01461, 0.2968, 0.01934, 0.2959, 0.03272, 0.34, 0.05045, 0.3833, 0.02827, 0.3418, 0.03272, 0.34, 0.05446, 0.3807, 0.08029, 0.4197, 0.05045, 0.3833, 0.05446, 0.3807, 0.0837, 0.4163, 0.1167, 0.4496, 0.08029, 0.4197, 0.0837, 0.4163, 0.1193, 0.4455, 0.1582, 0.4717, 0.1167, 0.4496, 0.1193, 0.4455, 0.16, 0.4673, 0.2032, 0.4854, 0.1582, 0.4717, 0.16, 0.4673, 0.2041, 0.4807, 0.25, 0.49, 0.2032, 0.4854, 0.2041, 0.4807, 0.25, 0.4852, 1.0, 0.6284, 1.0, 0.98, 0.9688, 0.98, 0.9688, 0.6284, 0.03125, 0.6284, 0.03125, 0.98, 0.0, 0.98, 0.0, 0.6284, 0.34, 0.4673, 0.2959, 0.4807, 0.25, 0.4852, 0.1193, 0.4455, 0.0837, 0.4163, 0.05446, 0.3807, 0.03272, 0.34, 0.01934, 0.2959, 0.01482, 0.25, 0.01934, 0.2041, 0.03272, 0.16, 0.05446, 0.1193, 0.0837, 0.0837, 0.1193, 0.05446, 0.16, 0.03272, 0.2041, 0.01934, 0.25, 0.01482, 0.2959, 0.01934, 0.34, 0.03272, 0.3807, 0.05446, 0.4163, 0.0837, 0.4455, 0.1193, 0.4673, 0.16, 0.4807, 0.2041, 0.4852, 0.25, 0.4807, 0.2959, 0.4673, 0.34, 0.4455, 0.3807, 0.4163, 0.4163, 0.3807, 0.4455, 0.34, 0.4673, 0.2959, 0.4807, 0.9688, 0.6284, 0.9688, 0.98, 0.9375, 0.98, 0.9375, 0.6284, 0.9375, 0.6284, 0.9375, 0.98, 0.9062, 0.98, 0.9062, 0.6284, 0.9062, 0.6284, 0.9062, 0.98, 0.875, 0.98, 0.875, 0.6284, 0.875, 0.6284, 0.875, 0.98, 0.8438, 0.98, 0.8438, 0.6284, 0.8438, 0.6284, 0.8438, 0.98, 0.8125, 0.98, 0.8125, 0.6284, 0.8125, 0.6284, 0.8125, 0.98, 0.7812, 0.98, 0.7812, 0.6284, 0.7812, 0.6284, 0.7812, 0.98, 0.75, 0.98, 0.75, 0.6284, 0.75, 0.6284, 0.75, 0.98, 0.7188, 0.98, 0.7188, 0.6284, 0.7188, 0.6284, 0.7188, 0.98, 0.6875, 0.98, 0.6875, 0.6284, 0.6875, 0.6284, 0.6875, 0.98, 0.6562, 0.98, 0.6562, 0.6284, 0.6562, 0.6284, 0.6562, 0.98, 0.625, 0.98, 0.625, 0.6284, 0.625, 0.6284, 0.625, 0.98, 0.5938, 0.98, 0.5938, 0.6284, 0.5938, 0.6284, 0.5938, 0.98, 0.5625, 0.98, 0.5625, 0.6284, 0.5625, 0.6284, 0.5625, 0.98, 0.5312, 0.98, 0.5312, 0.6284, 0.5312, 0.6284, 0.5312, 0.98, 0.5, 0.98, 0.5, 0.6284, 0.5, 0.6284, 0.5, 0.98, 0.4688, 0.98, 0.4688, 0.6284, 0.4688, 0.6284, 0.4688, 0.98, 0.4375, 0.98, 0.4375, 0.6284, 0.4375, 0.6284, 0.4375, 0.98, 0.4062, 0.98, 0.4062, 0.6284, 0.4062, 0.6284, 0.4062, 0.98, 0.375, 0.98, 0.375, 0.6284, 0.375, 0.6284, 0.375, 0.98, 0.3438, 0.98, 0.3438, 0.6284, 0.3438, 0.6284, 0.3438, 0.98, 0.3125, 0.98, 0.3125, 0.6284, 0.3125, 0.6284, 0.3125, 0.98, 0.2812, 0.98, 0.2812, 0.6284, 0.2812, 0.6284, 0.2812, 0.98, 0.25, 0.98, 0.25, 0.6284, 0.25, 0.6284, 0.25, 0.98, 0.2188, 0.98, 0.2188, 0.6284, 0.2188, 0.6284, 0.2188, 0.98, 0.1875, 0.98, 0.1875, 0.6284, 0.1875, 0.6284, 0.1875, 0.98, 0.1562, 0.98, 0.1562, 0.6284, 0.1562, 0.6284, 0.1562, 0.98, 0.125, 0.98, 0.125, 0.6284, 0.125, 0.6284, 0.125, 0.98, 0.09375, 0.98, 0.09375, 0.6284, 0.09375, 0.6284, 0.09375, 0.98, 0.0625, 0.98, 0.0625, 0.6284, 0.0625, 0.6284, 0.0625, 0.98, 0.03125, 0.98, 0.03125, 0.6284])
me_cube_002.materials.append(mat_material)
me_cube_002.use_mirror_vertex_groups = False
me_cube_002.update()

# ---- objects
ob_cube = bpy.data.objects.new('Cube', me_cube)
ob_light = bpy.data.objects.new('Light', light_light)
ob_camera = bpy.data.objects.new('Camera', cam_camera)
ob_cube_001 = bpy.data.objects.new('Cube.001', me_cube_001)
ob_cube_002 = bpy.data.objects.new('Cube.002', me_cube_002)

# ---- transforms, parenting, visibility, modifiers, constraints
ob_cube.location = (0.0, 0.0, 0.0)
ob_cube.lock_rotations_4d = False
ob_cube.empty_display_type = 'ARROWS'
ob_cube.lineart.crease_threshold = 0.0
_m = ob_cube.modifiers.new('Bevel', 'BEVEL')
_m.width = 0.01
_m.width_pct = 0.01
ob_light.location = (4.962, -1.739, 4.219)
ob_light.rotation_euler = (0.6503, 0.05522, 1.866)
ob_light.lock_rotations_4d = False
ob_light.empty_display_type = 'ARROWS'
ob_light.color = (0.0, 0.0, 0.0, 0.0)
ob_light.hide_select = True
ob_light.lineart.crease_threshold = 0.0
ob_camera.location = (7.359, -6.926, 4.958)
ob_camera.rotation_euler = (1.109, 0.0, 0.8149)
ob_camera.lock_rotations_4d = False
ob_camera.empty_display_type = 'ARROWS'
ob_camera.color = (0.0, 0.0, 0.0, 0.0)
ob_camera.hide_select = True
ob_camera.display_type = 'WIRE'
ob_camera.lineart.crease_threshold = 0.0
ob_cube_001.location = (2.0, 0.0, 0.0)
ob_cube_001.lock_rotations_4d = False
ob_cube_001.empty_display_type = 'ARROWS'
ob_cube_001.lineart.crease_threshold = 0.0
_m = ob_cube_001.modifiers.new('Bevel', 'BEVEL')
_m.width = 0.01
_m.width_pct = 0.01
ob_cube_002.location = (2.0, 0.0, 0.4081)
ob_cube_002.lock_rotations_4d = False
ob_cube_002.empty_display_type = 'ARROWS'
ob_cube_002.lineart.crease_threshold = 0.0
_m = ob_cube_002.modifiers.new('Bevel', 'BEVEL')
_m.width = 0.01
_m.width_pct = 0.01

# ---- collection membership
col_collection.objects.link(ob_cube)
col_collection.objects.link(ob_light)
col_collection.objects.link(ob_camera)
col_collection.objects.link(ob_cube_001)
col_collection.objects.link(ob_cube_002)

# ---- scene / render settings (as saved in the file)
scene.camera = ob_camera
scene.frame_start = 1; scene.frame_end = 250; scene.frame_set(0)
scene.render.engine = 'BLENDER_EEVEE_NEXT'
scene.render.bake_bias = 0.0
scene.render.bake_samples = 0
scene.cycles.sampling_pattern = 'TABULATED_SOBOL'
scene.eevee.use_volume_custom_range = False
bpy.context.view_layer.update()
